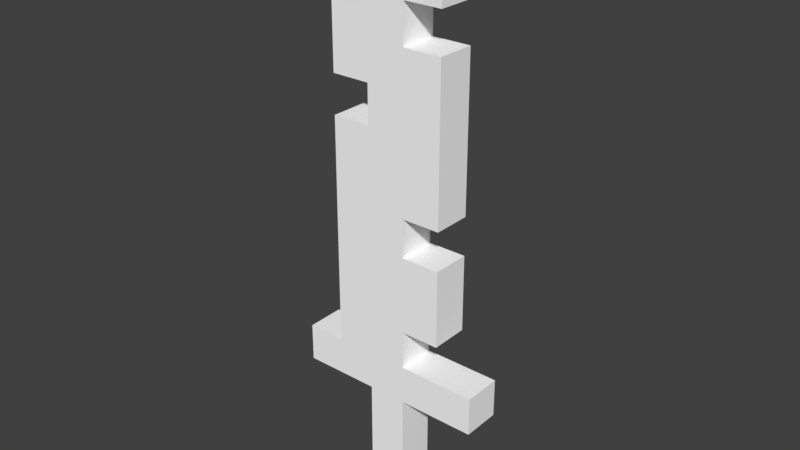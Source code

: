 # Source: brokenSword.blend  (saved by Blender 2.79.0; exported with 4.5.12 LTS)
import bpy
from mathutils import Matrix  # noqa: F401  (used for matrix-valued properties, if any)

bpy.ops.wm.read_factory_settings(use_empty=True)
scene = bpy.context.scene
scene.name = 'Scene'

# ---- collections
col_collection_1 = bpy.data.collections.new('Collection 1'); scene.collection.children.link(col_collection_1)

# ---- materials (node trees are filled in below, after node groups)
mat_palette = bpy.data.materials.new('palette')
mat_palette.alpha_threshold = 0.0
mat_palette.use_transparent_shadow = False
mat_palette.diffuse_color = (1.0, 1.0, 1.0, 1.0)
mat_palette.specular_color = (0.0, 0.0, 0.0)
mat_palette.roughness = 0.5
mat_palette.specular_intensity = 1.0

# ---- material node trees

# ---- world
world_world = bpy.data.worlds.new('World'); scene.world = world_world
world_world.color = (0.05088, 0.05088, 0.05088)
world_world.use_sun_shadow = False
world_world.sun_shadow_jitter_overblur = 0.0
world_world.cycles.sampling_method = 'MANUAL'

# ---- meshes
me_broken_sword01 = bpy.data.meshes.new('broken sword01')
me_broken_sword01.from_pydata([(-0.2659, -0.4165, 0.05), (-0.2659, -0.5165, -0.05), (-0.2659, -0.5165, 0.05), (-0.2659, -0.4165, -0.05), (-0.1659, 0.1835, 0.05), (-0.1659, -0.4165, -0.05), (-0.1659, -0.4165, 0.05), (-0.1659, 0.1835, -0.05), (-0.1659, 0.5835, 0.05), (-0.1659, 0.2835, -0.05), (-0.1659, 0.2835, 0.05), (-0.1659, 0.5835, -0.05), (-0.06593, -0.5165, 0.05), (-0.06593, -0.8165, -0.05), (-0.06593, -0.8165, 0.05), (-0.06593, -0.5165, -0.05), (-0.06593, 0.2835, 0.05), (-0.06593, 0.1835, -0.05), (-0.06593, 0.1835, 0.05), (-0.06593, 0.2835, -0.05), (-0.06593, 0.6835, 0.05), (-0.06593, 0.5835, -0.05), (-0.06593, 0.5835, 0.05), (-0.06593, 0.6835, -0.05), (0.03407, -0.8165, 0.05), (0.03407, -0.8165, -0.05), (0.03407, -0.5165, 0.05), (0.03407, -0.5165, -0.05), (0.03407, -0.4165, 0.05), (0.03407, -0.4165, -0.05), (0.03407, -0.3165, 0.05), (0.03407, -0.3165, -0.05), (0.03407, -0.1165, 0.05), (0.03407, -0.1165, -0.05), (0.03407, -0.01648, 0.05), (0.03407, -0.01648, -0.05), (0.03407, 0.3835, 0.05), (0.03407, 0.3835, -0.05), (0.03407, 0.4835, 0.05), (0.03407, 0.4835, -0.05), (0.03407, 0.5835, 0.05), (0.03407, 0.5835, -0.05), (0.03407, 0.6835, 0.05), (0.03407, 0.6835, -0.05), (0.1341, -0.3165, 0.05), (0.1341, -0.3165, -0.05), (0.1341, -0.1165, 0.05), (0.1341, -0.1165, -0.05), (0.1341, -0.01648, 0.05), (0.1341, -0.01648, -0.05), (0.1341, 0.3835, 0.05), (0.1341, 0.3835, -0.05), (0.1341, 0.4835, 0.05), (0.1341, 0.4835, -0.05), (0.1341, 0.5835, 0.05), (0.1341, 0.5835, -0.05), (0.2341, -0.5165, 0.05), (0.2341, -0.5165, -0.05), (0.2341, -0.4165, 0.05), (0.2341, -0.4165, -0.05), (-0.1659, -0.4165, 0.05), (-0.2659, -0.4165, 0.05), (-0.2659, -0.5165, 0.05), (-0.06593, -0.5165, 0.05), (-0.06593, -0.3165, 0.05), (-0.1659, 0.1835, 0.05), (-0.06593, 0.1835, 0.05), (-0.06593, 0.2835, 0.05), (-0.1659, 0.5835, 0.05), (-0.1659, 0.2835, 0.05), (-0.06593, 0.5835, 0.05), (0.03407, -0.8165, 0.05), (-0.06593, -0.8165, 0.05), (0.03407, -0.5165, 0.05), (0.03407, -0.4165, 0.05), (0.03407, -0.3165, 0.05), (0.03407, -0.1165, 0.05), (0.03407, -0.01648, 0.05), (0.03407, 0.3835, 0.05), (0.03407, 0.4835, 0.05), (0.03407, 0.5835, 0.05), (-0.06593, 0.6835, 0.05), (0.03407, 0.6835, 0.05), (0.1341, -0.3165, 0.05), (0.1341, -0.1165, 0.05), (0.1341, -0.01648, 0.05), (0.1341, 0.3835, 0.05), (0.1341, 0.4835, 0.05), (0.1341, 0.5835, 0.05), (0.2341, -0.5165, 0.05), (0.2341, -0.4165, 0.05), (-0.2659, -0.5165, -0.05), (-0.2659, -0.4165, -0.05), (-0.1659, -0.4165, -0.05), (-0.06593, -0.5165, -0.05), (-0.1659, 0.1835, -0.05), (-0.06593, -0.3165, -0.05), (-0.06593, 0.1835, -0.05), (-0.1659, 0.2835, -0.05), (-0.1659, 0.5835, -0.05), (-0.06593, 0.2835, -0.05), (-0.06593, 0.5835, -0.05), (-0.06593, -0.8165, -0.05), (0.03407, -0.8165, -0.05), (0.03407, -0.5165, -0.05), (0.03407, -0.4165, -0.05), (0.03407, -0.3165, -0.05), (0.03407, -0.1165, -0.05), (0.03407, -0.01648, -0.05), (0.03407, 0.3835, -0.05), (0.03407, 0.4835, -0.05), (-0.06593, 0.6835, -0.05), (0.03407, 0.5835, -0.05), (0.03407, 0.6835, -0.05), (0.1341, -0.3165, -0.05), (0.1341, -0.1165, -0.05), (0.1341, -0.01648, -0.05), (0.1341, 0.3835, -0.05), (0.1341, 0.4835, -0.05), (0.1341, 0.5835, -0.05), (0.2341, -0.5165, -0.05), (0.2341, -0.4165, -0.05), (-0.06593, -0.8165, -0.05), (0.03407, -0.8165, 0.05), (-0.06593, -0.8165, 0.05), (0.03407, -0.8165, -0.05), (-0.2659, -0.5165, -0.05), (-0.06593, -0.5165, 0.05), (-0.2659, -0.5165, 0.05), (-0.06593, -0.5165, -0.05), (0.03407, -0.5165, -0.05), (0.2341, -0.5165, 0.05), (0.03407, -0.5165, 0.05), (0.2341, -0.5165, -0.05), (0.03407, -0.3165, -0.05), (0.1341, -0.3165, 0.05), (0.03407, -0.3165, 0.05), (0.1341, -0.3165, -0.05), (0.03407, -0.01648, -0.05), (0.1341, -0.01648, 0.05), (0.03407, -0.01648, 0.05), (0.1341, -0.01648, -0.05), (-0.1659, 0.2835, -0.05), (-0.06593, 0.2835, 0.05), (-0.1659, 0.2835, 0.05), (-0.06593, 0.2835, -0.05), (0.03407, 0.4835, -0.05), (0.1341, 0.4835, 0.05), (0.03407, 0.4835, 0.05), (0.1341, 0.4835, -0.05), (-0.2659, -0.4165, 0.05), (-0.1659, -0.4165, 0.05), (-0.2659, -0.4165, -0.05), (-0.1659, -0.4165, -0.05), (0.03407, -0.4165, 0.05), (0.2341, -0.4165, 0.05), (0.03407, -0.4165, -0.05), (0.2341, -0.4165, -0.05), (0.03407, -0.1165, 0.05), (0.1341, -0.1165, 0.05), (0.03407, -0.1165, -0.05), (0.1341, -0.1165, -0.05), (-0.1659, 0.1835, 0.05), (-0.06593, 0.1835, 0.05), (-0.1659, 0.1835, -0.05), (-0.06593, 0.1835, -0.05), (0.03407, 0.3835, 0.05), (0.1341, 0.3835, 0.05), (0.03407, 0.3835, -0.05), (0.1341, 0.3835, -0.05), (-0.1659, 0.5835, 0.05), (-0.06593, 0.5835, 0.05), (-0.1659, 0.5835, -0.05), (-0.06593, 0.5835, -0.05), (0.03407, 0.5835, 0.05), (0.1341, 0.5835, 0.05), (0.03407, 0.5835, -0.05), (0.1341, 0.5835, -0.05), (-0.06593, 0.6835, 0.05), (0.03407, 0.6835, 0.05), (-0.06593, 0.6835, -0.05), (0.03407, 0.6835, -0.05)], [], [(0, 1, 2), (3, 1, 0), (4, 5, 6), (7, 5, 4), (8, 9, 10), (11, 9, 8), (12, 13, 14), (15, 13, 12), (16, 17, 18), (19, 17, 16), (20, 21, 22), (23, 21, 20), (24, 25, 26), (26, 25, 27), (28, 29, 30), (30, 29, 31), (32, 33, 34), (34, 33, 35), (36, 37, 38), (38, 37, 39), (40, 41, 42), (42, 41, 43), (44, 45, 46), (46, 45, 47), (48, 49, 50), (50, 49, 51), (52, 53, 54), (54, 53, 55), (56, 57, 58), (58, 57, 59), (60, 61, 62), (63, 60, 62), (64, 65, 60), (66, 65, 64), (67, 68, 69), (70, 68, 67), (71, 63, 72), (73, 60, 63), (73, 63, 71), (74, 64, 60), (74, 60, 73), (75, 66, 64), (75, 64, 74), (75, 67, 66), (75, 70, 67), (76, 70, 75), (77, 70, 76), (78, 70, 77), (79, 70, 78), (80, 81, 70), (80, 70, 79), (82, 81, 80), (83, 76, 75), (84, 76, 83), (85, 78, 77), (86, 78, 85), (87, 80, 79), (88, 80, 87), (89, 74, 73), (90, 74, 89), (91, 92, 93), (91, 93, 94), (93, 95, 96), (96, 95, 97), (98, 99, 100), (100, 99, 101), (102, 94, 103), (94, 93, 104), (103, 94, 104), (93, 96, 105), (104, 93, 105), (96, 97, 106), (105, 96, 106), (97, 100, 106), (100, 101, 106), (106, 101, 107), (107, 101, 108), (108, 101, 109), (109, 101, 110), (101, 111, 112), (110, 101, 112), (112, 111, 113), (106, 107, 114), (114, 107, 115), (108, 109, 116), (116, 109, 117), (110, 112, 118), (118, 112, 119), (104, 105, 120), (120, 105, 121), (122, 123, 124), (125, 123, 122), (126, 127, 128), (129, 127, 126), (130, 131, 132), (133, 131, 130), (134, 135, 136), (137, 135, 134), (138, 139, 140), (141, 139, 138), (142, 143, 144), (145, 143, 142), (146, 147, 148), (149, 147, 146), (150, 151, 152), (152, 151, 153), (154, 155, 156), (156, 155, 157), (158, 159, 160), (160, 159, 161), (162, 163, 164), (164, 163, 165), (166, 167, 168), (168, 167, 169), (170, 171, 172), (172, 171, 173), (174, 175, 176), (176, 175, 177), (178, 179, 180), (180, 179, 181)])
me_broken_sword01.polygons.foreach_set('use_smooth', [True] * 120)
_uv = me_broken_sword01.uv_layers.new(name='UVMap')
_uv.uv.foreach_set('vector', [0.9824, 0.5, 0.9824, 0.5, 0.9824, 0.5, 0.9824, 0.5, 0.9824, 0.5, 0.9824, 0.5, 0.9785, 0.5, 0.9785, 0.5, 0.9785, 0.5, 0.9785, 0.5, 0.9785, 0.5, 0.9785, 0.5, 0.9785, 0.5, 0.9785, 0.5, 0.9785, 0.5, 0.9785, 0.5, 0.9785, 0.5, 0.9785, 0.5, 0.5137, 0.5, 0.5137, 0.5, 0.5137, 0.5, 0.5137, 0.5, 0.5137, 0.5, 0.5137, 0.5, 0.9746, 0.5, 0.9746, 0.5, 0.9746, 0.5, 0.9746, 0.5, 0.9746, 0.5, 0.9746, 0.5, 0.9824, 0.5, 0.9824, 0.5, 0.9824, 0.5, 0.9824, 0.5, 0.9824, 0.5, 0.9824, 0.5, 0.5137, 0.5, 0.5137, 0.5, 0.5137, 0.5, 0.5137, 0.5, 0.5137, 0.5, 0.5137, 0.5, 0.9785, 0.5, 0.9785, 0.5, 0.9785, 0.5, 0.9785, 0.5, 0.9785, 0.5, 0.9785, 0.5, 0.9746, 0.5, 0.9746, 0.5, 0.9746, 0.5, 0.9746, 0.5, 0.9746, 0.5, 0.9746, 0.5, 0.9746, 0.5, 0.9746, 0.5, 0.9746, 0.5, 0.9746, 0.5, 0.9746, 0.5, 0.9746, 0.5, 0.9824, 0.5, 0.9824, 0.5, 0.9824, 0.5, 0.9824, 0.5, 0.9824, 0.5, 0.9824, 0.5, 0.9785, 0.5, 0.9785, 0.5, 0.9785, 0.5, 0.9785, 0.5, 0.9785, 0.5, 0.9785, 0.5, 0.9785, 0.5, 0.9785, 0.5, 0.9785, 0.5, 0.9785, 0.5, 0.9785, 0.5, 0.9785, 0.5, 0.9785, 0.5, 0.9785, 0.5, 0.9785, 0.5, 0.9785, 0.5, 0.9785, 0.5, 0.9785, 0.5, 0.9824, 0.5, 0.9824, 0.5, 0.9824, 0.5, 0.9824, 0.5, 0.9824, 0.5, 0.9824, 0.5, 0.9824, 0.5, 0.9824, 0.5, 0.9824, 0.5, 0.9824, 0.5, 0.9824, 0.5, 0.9824, 0.5, 0.9785, 0.5, 0.9785, 0.5, 0.9785, 0.5, 0.9785, 0.5, 0.9785, 0.5, 0.9785, 0.5, 0.9785, 0.5, 0.9785, 0.5, 0.9785, 0.5, 0.9785, 0.5, 0.9785, 0.5, 0.9785, 0.5, 0.5137, 0.5, 0.5137, 0.5, 0.5137, 0.5, 0.9824, 0.5, 0.9824, 0.5, 0.9824, 0.5, 0.5137, 0.5, 0.5137, 0.5, 0.5137, 0.5, 0.9785, 0.5, 0.9785, 0.5, 0.9785, 0.5, 0.9824, 0.5, 0.9824, 0.5, 0.9824, 0.5, 0.9746, 0.5, 0.9746, 0.5, 0.9746, 0.5, 0.9785, 0.5, 0.9785, 0.5, 0.9785, 0.5, 0.9746, 0.5, 0.9746, 0.5, 0.9746, 0.5, 0.9746, 0.5, 0.9746, 0.5, 0.9746, 0.5, 0.9746, 0.5, 0.9746, 0.5, 0.9746, 0.5, 0.9746, 0.5, 0.9746, 0.5, 0.9746, 0.5, 0.9746, 0.5, 0.9746, 0.5, 0.9746, 0.5, 0.9746, 0.5, 0.9746, 0.5, 0.9746, 0.5, 0.9824, 0.5, 0.9824, 0.5, 0.9824, 0.5, 0.9746, 0.5, 0.9746, 0.5, 0.9746, 0.5, 0.9824, 0.5, 0.9824, 0.5, 0.9824, 0.5, 0.9785, 0.5, 0.9785, 0.5, 0.9785, 0.5, 0.9785, 0.5, 0.9785, 0.5, 0.9785, 0.5, 0.9785, 0.5, 0.9785, 0.5, 0.9785, 0.5, 0.9785, 0.5, 0.9785, 0.5, 0.9785, 0.5, 0.9785, 0.5, 0.9785, 0.5, 0.9785, 0.5, 0.9785, 0.5, 0.9785, 0.5, 0.9785, 0.5, 0.9824, 0.5, 0.9824, 0.5, 0.9824, 0.5, 0.9824, 0.5, 0.9824, 0.5, 0.9824, 0.5, 0.9824, 0.5, 0.9824, 0.5, 0.9824, 0.5, 0.9824, 0.5, 0.9824, 0.5, 0.9824, 0.5, 0.9785, 0.5, 0.9785, 0.5, 0.9785, 0.5, 0.9785, 0.5, 0.9785, 0.5, 0.9785, 0.5, 0.9785, 0.5, 0.9785, 0.5, 0.9785, 0.5, 0.9785, 0.5, 0.9785, 0.5, 0.9785, 0.5, 0.5137, 0.5, 0.5137, 0.5, 0.5137, 0.5, 0.9824, 0.5, 0.9824, 0.5, 0.9824, 0.5, 0.5137, 0.5, 0.5137, 0.5, 0.5137, 0.5, 0.9785, 0.5, 0.9785, 0.5, 0.9785, 0.5, 0.9824, 0.5, 0.9824, 0.5, 0.9824, 0.5, 0.9746, 0.5, 0.9746, 0.5, 0.9746, 0.5, 0.9785, 0.5, 0.9785, 0.5, 0.9785, 0.5, 0.9746, 0.5, 0.9746, 0.5, 0.9746, 0.5, 0.9746, 0.5, 0.9746, 0.5, 0.9746, 0.5, 0.9746, 0.5, 0.9746, 0.5, 0.9746, 0.5, 0.9746, 0.5, 0.9746, 0.5, 0.9746, 0.5, 0.9746, 0.5, 0.9746, 0.5, 0.9746, 0.5, 0.9746, 0.5, 0.9746, 0.5, 0.9746, 0.5, 0.9824, 0.5, 0.9824, 0.5, 0.9824, 0.5, 0.9746, 0.5, 0.9746, 0.5, 0.9746, 0.5, 0.9824, 0.5, 0.9824, 0.5, 0.9824, 0.5, 0.9785, 0.5, 0.9785, 0.5, 0.9785, 0.5, 0.9785, 0.5, 0.9785, 0.5, 0.9785, 0.5, 0.9785, 0.5, 0.9785, 0.5, 0.9785, 0.5, 0.9785, 0.5, 0.9785, 0.5, 0.9785, 0.5, 0.9785, 0.5, 0.9785, 0.5, 0.9785, 0.5, 0.9785, 0.5, 0.9785, 0.5, 0.9785, 0.5, 0.9824, 0.5, 0.9824, 0.5, 0.9824, 0.5, 0.9824, 0.5, 0.9824, 0.5, 0.9824, 0.5, 0.5137, 0.5, 0.5137, 0.5, 0.5137, 0.5, 0.5137, 0.5, 0.5137, 0.5, 0.5137, 0.5, 0.9824, 0.5, 0.9824, 0.5, 0.9824, 0.5, 0.9824, 0.5, 0.9824, 0.5, 0.9824, 0.5, 0.9824, 0.5, 0.9824, 0.5, 0.9824, 0.5, 0.9824, 0.5, 0.9824, 0.5, 0.9824, 0.5, 0.9785, 0.5, 0.9785, 0.5, 0.9785, 0.5, 0.9785, 0.5, 0.9785, 0.5, 0.9785, 0.5, 0.9785, 0.5, 0.9785, 0.5, 0.9785, 0.5, 0.9785, 0.5, 0.9785, 0.5, 0.9785, 0.5, 0.9785, 0.5, 0.9785, 0.5, 0.9785, 0.5, 0.9785, 0.5, 0.9785, 0.5, 0.9785, 0.5, 0.9785, 0.5, 0.9785, 0.5, 0.9785, 0.5, 0.9785, 0.5, 0.9785, 0.5, 0.9785, 0.5, 0.9824, 0.5, 0.9824, 0.5, 0.9824, 0.5, 0.9824, 0.5, 0.9824, 0.5, 0.9824, 0.5, 0.9824, 0.5, 0.9824, 0.5, 0.9824, 0.5, 0.9824, 0.5, 0.9824, 0.5, 0.9824, 0.5, 0.9785, 0.5, 0.9785, 0.5, 0.9785, 0.5, 0.9785, 0.5, 0.9785, 0.5, 0.9785, 0.5, 0.9785, 0.5, 0.9785, 0.5, 0.9785, 0.5, 0.9785, 0.5, 0.9785, 0.5, 0.9785, 0.5, 0.9785, 0.5, 0.9785, 0.5, 0.9785, 0.5, 0.9785, 0.5, 0.9785, 0.5, 0.9785, 0.5, 0.9785, 0.5, 0.9785, 0.5, 0.9785, 0.5, 0.9785, 0.5, 0.9785, 0.5, 0.9785, 0.5, 0.9785, 0.5, 0.9785, 0.5, 0.9785, 0.5, 0.9785, 0.5, 0.9785, 0.5, 0.9785, 0.5, 0.9824, 0.5, 0.9824, 0.5, 0.9824, 0.5, 0.9824, 0.5, 0.9824, 0.5, 0.9824, 0.5])
me_broken_sword01.materials.append(mat_palette)
me_broken_sword01.use_remesh_preserve_volume = False
me_broken_sword01.use_remesh_preserve_attributes = False
me_broken_sword01.use_mirror_vertex_groups = False
me_broken_sword01.update()
me_broken_sword01.normals_split_custom_set([tuple(v) for v in zip(*[iter([-1.0, 1.863e-07, 0.0, -1.0, 1.863e-07, 0.0, -1.0, 0.0, 0.0, -1.0, 3.725e-07, 0.0, -1.0, 1.863e-07, 0.0, -1.0, 1.863e-07, 0.0, -1.0, -5.556e-08, 0.0, -1.0, -6.526e-09, 0.0, -1.0, 0.0, 0.0, -1.0, -6.209e-08, 0.0, -1.0, -6.526e-09, 0.0, -1.0, -5.556e-08, 0.0, -1.0, 0.0, 0.0, -1.0, 0.0, 0.0, -1.0, 0.0, 0.0, -1.0, 0.0, 0.0, -1.0, 0.0, 0.0, -1.0, 0.0, 0.0, -1.0, -1.833e-08, 0.0, -1.0, 1.833e-08, 0.0, -1.0, 3.104e-08, 0.0, -1.0, -3.104e-08, 0.0, -1.0, 1.833e-08, 0.0, -1.0, -1.833e-08, 0.0, -1.0, 0.0, 0.0, -1.0, 0.0, 0.0, -1.0, 0.0, 0.0, -1.0, 0.0, 0.0, -1.0, 0.0, 0.0, -1.0, 0.0, 0.0, -1.0, 0.0, 0.0, -1.0, 0.0, 0.0, -1.0, 0.0, 0.0, -1.0, 0.0, 0.0, -1.0, 0.0, 0.0, -1.0, 0.0, 0.0, 1.0, 0.0, 0.0, 1.0, -8.875e-10, 0.0, 1.0, -3.446e-09, 0.0, 1.0, -3.446e-09, 0.0, 1.0, -8.875e-10, 0.0, 1.0, -4.333e-09, 0.0, 1.0, 4.657e-08, 0.0, 1.0, 2.328e-08, 0.0, 1.0, 2.328e-08, 0.0, 1.0, 2.328e-08, 0.0, 1.0, 2.328e-08, 0.0, 1.0, 0.0, 0.0, 1.0, 0.0, 0.0, 1.0, -6.5e-09, 0.0, 1.0, -6.5e-09, 0.0, 1.0, -6.5e-09, 0.0, 1.0, -6.5e-09, 0.0, 1.0, -1.3e-08, 0.0, 1.0, 4.657e-08, 0.0, 1.0, 2.328e-08, 0.0, 1.0, 2.328e-08, 0.0, 1.0, 2.328e-08, 0.0, 1.0, 2.328e-08, 0.0, 1.0, 0.0, 0.0, 1.0, 0.0, 0.0, 1.0, -6.5e-09, 0.0, 1.0, -6.5e-09, 0.0, 1.0, -6.5e-09, 0.0, 1.0, -6.5e-09, 0.0, 1.0, -1.3e-08, 0.0, 1.0, 9.313e-08, 0.0, 1.0, 6.564e-08, 0.0, 1.0, 2.749e-08, 0.0, 1.0, 2.749e-08, 0.0, 1.0, 6.564e-08, 0.0, 1.0, 0.0, 0.0, 1.0, 0.0, 0.0, 1.0, -3.048e-09, 0.0, 1.0, -1.65e-08, 0.0, 1.0, -1.65e-08, 0.0, 1.0, -3.048e-09, 0.0, 1.0, -1.955e-08, 0.0, 1.0, 1.863e-07, 0.0, 1.0, 9.313e-08, 0.0, 1.0, 9.313e-08, 0.0, 1.0, 9.313e-08, 0.0, 1.0, 9.313e-08, 0.0, 1.0, 0.0, 0.0, 1.0, 0.0, 0.0, 1.0, 9.129e-08, 0.0, 1.0, 9.129e-08, 0.0, 1.0, 9.129e-08, 0.0, 1.0, 9.129e-08, 0.0, 1.0, 1.826e-07, 0.0, 2.07e-08, 7.451e-08, 1.0, 0.0, 0.0, 1.0, 0.0, 0.0, 1.0, 0.0, 6.623e-08, 1.0, 2.07e-08, 7.451e-08, 1.0, 0.0, 0.0, 1.0, 4.266e-08, 1.965e-07, 1.0, 1.56e-08, 1.23e-07, 1.0, 2.07e-08, 7.451e-08, 1.0, 5.237e-07, 2.309e-07, 1.0, 1.56e-08, 1.23e-07, 1.0, 4.266e-08, 1.965e-07, 1.0, 2.255e-07, 2.022e-07, 1.0, 0.0, 1.987e-07, 1.0, 0.0, 1.987e-07, 1.0, -5.042e-09, 1.513e-07, 1.0, 0.0, 1.987e-07, 1.0, 2.255e-07, 2.022e-07, 1.0, 0.0, 1.987e-07, 1.0, 0.0, 6.623e-08, 1.0, 0.0, 1.987e-07, 1.0, 0.0, 6.623e-08, 1.0, 2.07e-08, 7.451e-08, 1.0, 0.0, 6.623e-08, 1.0, 0.0, 6.623e-08, 1.0, 0.0, 6.623e-08, 1.0, 0.0, 1.987e-07, 1.0, 0.0, 9.935e-08, 1.0, 4.266e-08, 1.965e-07, 1.0, 2.07e-08, 7.451e-08, 1.0, 0.0, 9.935e-08, 1.0, 2.07e-08, 7.451e-08, 1.0, 0.0, 6.623e-08, 1.0, 9.323e-09, 1.916e-07, 1.0, 5.237e-07, 2.309e-07, 1.0, 4.266e-08, 1.965e-07, 1.0, 9.323e-09, 1.916e-07, 1.0, 4.266e-08, 1.965e-07, 1.0, 0.0, 9.935e-08, 1.0, 9.323e-09, 1.916e-07, 1.0, 2.255e-07, 2.022e-07, 1.0, 5.237e-07, 2.309e-07, 1.0, 9.323e-09, 1.916e-07, 1.0, -5.042e-09, 1.513e-07, 1.0, 2.255e-07, 2.022e-07, 1.0, -4.486e-08, 1.445e-07, 1.0, -5.042e-09, 1.513e-07, 1.0, 9.323e-09, 1.916e-07, 1.0, -9.51e-07, 5.489e-08, 1.0, -5.042e-09, 1.513e-07, 1.0, -4.486e-08, 1.445e-07, 1.0, -1.405e-07, 1.637e-07, 1.0, -5.042e-09, 1.513e-07, 1.0, -9.51e-07, 5.489e-08, 1.0, 9.313e-08, 2.98e-07, 1.0, -5.042e-09, 1.513e-07, 1.0, -1.405e-07, 1.637e-07, 1.0, 0.0, 1.987e-07, 1.0, 0.0, 0.0, 1.0, -5.042e-09, 1.513e-07, 1.0, 0.0, 1.987e-07, 1.0, -5.042e-09, 1.513e-07, 1.0, 9.313e-08, 2.98e-07, 1.0, 0.0, 0.0, 1.0, 0.0, 0.0, 1.0, 0.0, 1.987e-07, 1.0, 0.0, 1.49e-07, 1.0, -4.486e-08, 1.445e-07, 1.0, 9.323e-09, 1.916e-07, 1.0, 0.0, 1.49e-07, 1.0, -4.486e-08, 1.445e-07, 1.0, 0.0, 1.49e-07, 1.0, 0.0, 1.49e-07, 1.0, -1.405e-07, 1.637e-07, 1.0, -9.51e-07, 5.489e-08, 1.0, 0.0, 1.49e-07, 1.0, -1.405e-07, 1.637e-07, 1.0, 0.0, 1.49e-07, 1.0, 0.0, 2.98e-07, 1.0, 0.0, 1.987e-07, 1.0, 9.313e-08, 2.98e-07, 1.0, 0.0, 2.98e-07, 1.0, 0.0, 1.987e-07, 1.0, 0.0, 2.98e-07, 1.0, 0.0, 0.0, 1.0, 0.0, 9.935e-08, 1.0, 0.0, 6.623e-08, 1.0, 0.0, 0.0, 1.0, 0.0, 9.935e-08, 1.0, 0.0, 0.0, 1.0, 0.0, -5.96e-07, -1.0, 0.0, -5.96e-07, -1.0, 1.035e-08, -4.139e-07, -1.0, 0.0, -5.96e-07, -1.0, 1.035e-08, -4.139e-07, -1.0, 0.0, -4.636e-07, -1.0, 1.035e-08, -4.139e-07, -1.0, 7.801e-09, -1.167e-07, -1.0, 2.133e-08, -6.768e-08, -1.0, 2.133e-08, -6.768e-08, -1.0, 7.801e-09, -1.167e-07, -1.0, 4.655e-07, -4.473e-08, -1.0, 0.0, -1.987e-07, -1.0, 0.0, -1.987e-07, -1.0, -2.876e-07, -1.917e-07, -1.0, -2.876e-07, -1.917e-07, -1.0, 0.0, -1.987e-07, -1.0, -3.849e-08, -2.82e-07, -1.0, 0.0, -1.987e-07, -1.0, 0.0, -4.636e-07, -1.0, 0.0, -1.987e-07, -1.0, 0.0, -4.636e-07, -1.0, 1.035e-08, -4.139e-07, -1.0, 0.0, -4.636e-07, -1.0, 0.0, -1.987e-07, -1.0, 0.0, -4.636e-07, -1.0, 0.0, -4.636e-07, -1.0, 1.035e-08, -4.139e-07, -1.0, 2.133e-08, -6.768e-08, -1.0, 0.0, -3.974e-07, -1.0, 0.0, -4.636e-07, -1.0, 1.035e-08, -4.139e-07, -1.0, 0.0, -3.974e-07, -1.0, 2.133e-08, -6.768e-08, -1.0, 4.655e-07, -4.473e-08, -1.0, 2.559e-08, -3.704e-08, -1.0, 0.0, -3.974e-07, -1.0, 2.133e-08, -6.768e-08, -1.0, 2.559e-08, -3.704e-08, -1.0, 4.655e-07, -4.473e-08, -1.0, -2.876e-07, -1.917e-07, -1.0, 2.559e-08, -3.704e-08, -1.0, -2.876e-07, -1.917e-07, -1.0, -3.849e-08, -2.82e-07, -1.0, 2.559e-08, -3.704e-08, -1.0, 2.559e-08, -3.704e-08, -1.0, -3.849e-08, -2.82e-07, -1.0, 6.105e-07, -1.794e-08, -1.0, 6.105e-07, -1.794e-08, -1.0, -3.849e-08, -2.82e-07, -1.0, -2.127e-06, -4.314e-07, -1.0, -2.127e-06, -4.314e-07, -1.0, -3.849e-08, -2.82e-07, -1.0, -1.588e-07, -1.344e-07, -1.0, -1.588e-07, -1.344e-07, -1.0, -3.849e-08, -2.82e-07, -1.0, 0.0, 0.0, -1.0, -3.849e-08, -2.82e-07, -1.0, 0.0, -5.96e-07, -1.0, 0.0, -1.987e-07, -1.0, 0.0, 0.0, -1.0, -3.849e-08, -2.82e-07, -1.0, 0.0, -1.987e-07, -1.0, 0.0, -1.987e-07, -1.0, 0.0, -5.96e-07, -1.0, 0.0, -5.96e-07, -1.0, 2.559e-08, -3.704e-08, -1.0, 6.105e-07, -1.794e-08, -1.0, 0.0, 0.0, -1.0, 0.0, 0.0, -1.0, 6.105e-07, -1.794e-08, -1.0, 0.0, 0.0, -1.0, -2.127e-06, -4.314e-07, -1.0, -1.588e-07, -1.344e-07, -1.0, 0.0, -1.49e-07, -1.0, 0.0, -1.49e-07, -1.0, -1.588e-07, -1.344e-07, -1.0, 0.0, -1.49e-07, -1.0, 0.0, 0.0, -1.0, 0.0, -1.987e-07, -1.0, 0.0, 0.0, -1.0, 0.0, 0.0, -1.0, 0.0, -1.987e-07, -1.0, 0.0, 0.0, -1.0, 0.0, -4.636e-07, -1.0, 0.0, -3.974e-07, -1.0, 0.0, -5.96e-07, -1.0, 0.0, -5.96e-07, -1.0, 0.0, -3.974e-07, -1.0, 0.0, -5.96e-07, -1.0, 0.0, -1.0, 0.0, 0.0, -1.0, 0.0, 0.0, -1.0, 0.0, 0.0, -1.0, 0.0, 0.0, -1.0, 0.0, 0.0, -1.0, 0.0, 0.0, -1.0, 0.0, 0.0, -1.0, 0.0, 0.0, -1.0, 0.0, 0.0, -1.0, 0.0, 0.0, -1.0, 0.0, 0.0, -1.0, 0.0, 0.0, -1.0, 0.0, 0.0, -1.0, 0.0, 0.0, -1.0, 0.0, 0.0, -1.0, 0.0, 0.0, -1.0, 0.0, 0.0, -1.0, 0.0, 0.0, -1.0, 0.0, 0.0, -1.0, 0.0, 0.0, -1.0, 0.0, 0.0, -1.0, 0.0, 0.0, -1.0, 0.0, 0.0, -1.0, 0.0, 0.0, -1.0, 0.0, 0.0, -1.0, 0.0, 0.0, -1.0, 0.0, 0.0, -1.0, 0.0, 0.0, -1.0, 0.0, 0.0, -1.0, 0.0, 0.0, -1.0, 0.0, 0.0, -1.0, 0.0, 0.0, -1.0, 0.0, 0.0, -1.0, 0.0, 0.0, -1.0, 0.0, 0.0, -1.0, 0.0, 0.0, -1.0, 0.0, 0.0, -1.0, 0.0, 0.0, -1.0, 0.0, 0.0, -1.0, 0.0, 0.0, -1.0, 0.0, 0.0, -1.0, 0.0, 0.0, 1.0, 0.0, 0.0, 1.0, 0.0, 0.0, 1.0, 0.0, 0.0, 1.0, 0.0, 0.0, 1.0, 0.0, 0.0, 1.0, 0.0, 0.0, 1.0, 0.0, 0.0, 1.0, 0.0, 0.0, 1.0, 0.0, 0.0, 1.0, 0.0, 0.0, 1.0, 0.0, 0.0, 1.0, 0.0, 0.0, 1.0, 0.0, 0.0, 1.0, 0.0, 0.0, 1.0, 0.0, 0.0, 1.0, 0.0, 0.0, 1.0, 0.0, 0.0, 1.0, 0.0, 0.0, 1.0, 0.0, 0.0, 1.0, 0.0, 0.0, 1.0, 0.0, 0.0, 1.0, 0.0, 0.0, 1.0, 0.0, 0.0, 1.0, 0.0, 0.0, 1.0, 0.0, 0.0, 1.0, 0.0, 0.0, 1.0, 0.0, 0.0, 1.0, 0.0, 0.0, 1.0, 0.0, 0.0, 1.0, 0.0, 0.0, 1.0, 0.0, 0.0, 1.0, 0.0, 0.0, 1.0, 0.0, 0.0, 1.0, 0.0, 0.0, 1.0, 0.0, 0.0, 1.0, 0.0, 0.0, 1.0, 0.0, 0.0, 1.0, 0.0, 0.0, 1.0, 0.0, 0.0, 1.0, 0.0, 0.0, 1.0, 0.0, 0.0, 1.0, 0.0, 0.0, 1.0, 0.0, 0.0, 1.0, 0.0, 0.0, 1.0, 0.0, 0.0, 1.0, 0.0, 0.0, 1.0, 0.0, 0.0, 1.0, 0.0])] * 3)])

# ---- objects
ob_broken_sword01 = bpy.data.objects.new('broken sword01', me_broken_sword01)

# ---- transforms, parenting, visibility, modifiers, constraints
ob_broken_sword01.location = (0.0, 0.0, 0.0)
ob_broken_sword01.rotation_euler = (1.571, -0.0, 0.0)
ob_broken_sword01.lineart.crease_threshold = 0.0

# ---- collection membership
col_collection_1.objects.link(ob_broken_sword01)

# ---- scene / render settings (as saved in the file)
scene.frame_start = 1; scene.frame_end = 250; scene.frame_set(1)
scene.render.engine = 'BLENDER_EEVEE_NEXT'
scene.render.resolution_percentage = 50
scene.render.dither_intensity = 0.0
scene.cycles.use_denoising = False
scene.cycles.samples = 128
scene.cycles.sampling_pattern = 'TABULATED_SOBOL'
scene.cycles.use_adaptive_sampling = False
scene.cycles.use_light_tree = False
scene.cycles.blur_glossy = 0.0
scene.cycles.sample_clamp_indirect = 0.0
scene.view_settings.view_transform = 'Standard'
bpy.context.view_layer.update()

# ---- added for rendering (the .blend has no active camera and no usable light): camera, sun
cam_auto = bpy.data.cameras.new('AutoCamera')
cam_auto.lens = 50.0
cam_auto.sensor_width = 36.0
cam_auto.clip_end = 1000.0
ob_auto_camera = bpy.data.objects.new('AutoCamera', cam_auto)
scene.collection.objects.link(ob_auto_camera)
ob_auto_camera.location = (1.4499, -1.759, 1.10618)
ob_auto_camera.rotation_euler = (1.09748, -7.21219e-08, 0.694738)
scene.camera = ob_auto_camera
light_auto_sun = bpy.data.lights.new('AutoSun', 'SUN')
light_auto_sun.energy = 3.0
light_auto_sun.angle = 0.0523599
ob_auto_sun = bpy.data.objects.new('AutoSun', light_auto_sun)
scene.collection.objects.link(ob_auto_sun)
ob_auto_sun.rotation_euler = (0.872665, 0.174533, 0.523599)
bpy.context.view_layer.update()
